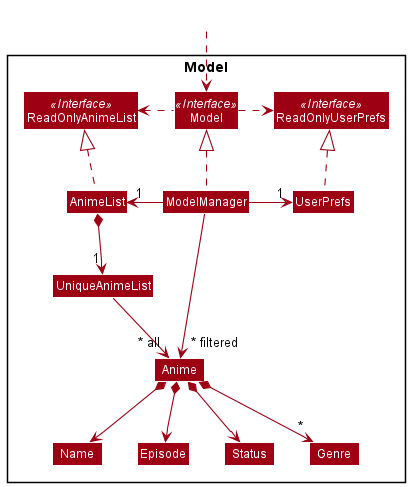

The diagram above was rendered by PlantUML. Its source (embedded in the PNG):
@startuml
!include style.puml
skinparam arrowThickness 1.1
skinparam arrowColor MODEL_COLOR
skinparam classBackgroundColor MODEL_COLOR

Package Model <<Rectangle>>{
Interface ReadOnlyAnimeList <<Interface>>
Interface ReadOnlyUserPrefs <<Interface>>
Interface Model <<Interface>>
Class AnimeList
Class ReadOnlyAnimeList
Class Model
Class ModelManager
Class UserPrefs
Class ReadOnlyUserPrefs


Class UniqueAnimeList
Class Anime
Class Episode
Class Genre
Class Name
Class Status

}

Class HiddenOutside #FFFFFF
HiddenOutside ..> Model

AnimeList .up.|> ReadOnlyAnimeList

ModelManager .up.|> Model
Model .right.> ReadOnlyUserPrefs
Model .left.> ReadOnlyAnimeList
ModelManager -left-> "1" AnimeList
ModelManager -right-> "1" UserPrefs
UserPrefs .up.|> ReadOnlyUserPrefs

AnimeList *--> "1" UniqueAnimeList
UniqueAnimeList --> "~* all" Anime
Anime *--> Name

Anime *--> Status
Anime *--> Episode
Anime *--> "*" Genre

Name -[hidden]right-> Episode
Episode -[hidden]right-> Status

ModelManager -->"~* filtered" Anime
@enduml